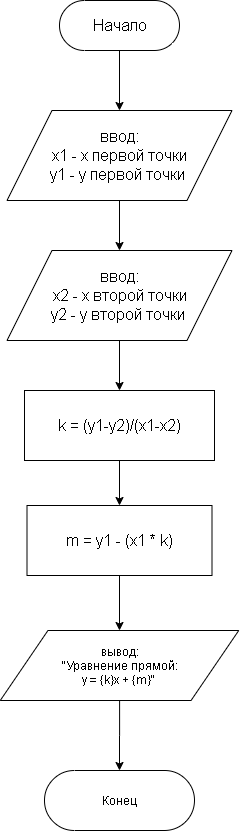

The diagram above was exported from draw.io. Its source (the exported page's mxGraphModel, read from the mxfile embedded in the PNG):
<mxGraphModel dx="765" dy="523" grid="1" gridSize="10" guides="1" tooltips="1" connect="1" arrows="1" fold="1" page="1" pageScale="1" pageWidth="827" pageHeight="1169" math="0" shadow="0">
  <root>
    <mxCell id="WIyWlLk6GJQsqaUBKTNV-0" />
    <mxCell id="WIyWlLk6GJQsqaUBKTNV-1" parent="WIyWlLk6GJQsqaUBKTNV-0" />
    <mxCell id="PM7edeAzOUE2gBZJDNrb-9" style="edgeStyle=orthogonalEdgeStyle;rounded=0;orthogonalLoop=1;jettySize=auto;html=1;entryX=0.5;entryY=0;entryDx=0;entryDy=0;" edge="1" parent="WIyWlLk6GJQsqaUBKTNV-1" source="PM7edeAzOUE2gBZJDNrb-0" target="PM7edeAzOUE2gBZJDNrb-2">
      <mxGeometry relative="1" as="geometry" />
    </mxCell>
    <mxCell id="PM7edeAzOUE2gBZJDNrb-0" value="&lt;font style=&quot;font-size: 16px&quot;&gt;Начало&lt;/font&gt;" style="html=1;dashed=0;whitespace=wrap;shape=mxgraph.dfd.start" vertex="1" parent="WIyWlLk6GJQsqaUBKTNV-1">
      <mxGeometry x="250" y="80" width="120" height="50" as="geometry" />
    </mxCell>
    <mxCell id="PM7edeAzOUE2gBZJDNrb-10" style="edgeStyle=orthogonalEdgeStyle;rounded=0;orthogonalLoop=1;jettySize=auto;html=1;entryX=0.5;entryY=0;entryDx=0;entryDy=0;" edge="1" parent="WIyWlLk6GJQsqaUBKTNV-1" source="PM7edeAzOUE2gBZJDNrb-2" target="PM7edeAzOUE2gBZJDNrb-3">
      <mxGeometry relative="1" as="geometry" />
    </mxCell>
    <mxCell id="PM7edeAzOUE2gBZJDNrb-2" value="&lt;font size=&quot;3&quot;&gt;ввод:&lt;br&gt;x1 - x первой точки&lt;br&gt;y1 - y первой точки&amp;nbsp;&lt;br&gt;&lt;/font&gt;" style="shape=parallelogram;perimeter=parallelogramPerimeter;whiteSpace=wrap;html=1;dashed=0;" vertex="1" parent="WIyWlLk6GJQsqaUBKTNV-1">
      <mxGeometry x="197.5" y="190" width="225" height="90" as="geometry" />
    </mxCell>
    <mxCell id="PM7edeAzOUE2gBZJDNrb-11" style="edgeStyle=orthogonalEdgeStyle;rounded=0;orthogonalLoop=1;jettySize=auto;html=1;entryX=0.5;entryY=0;entryDx=0;entryDy=0;" edge="1" parent="WIyWlLk6GJQsqaUBKTNV-1" source="PM7edeAzOUE2gBZJDNrb-3" target="PM7edeAzOUE2gBZJDNrb-4">
      <mxGeometry relative="1" as="geometry" />
    </mxCell>
    <mxCell id="PM7edeAzOUE2gBZJDNrb-3" value="&lt;font size=&quot;3&quot;&gt;ввод:&lt;br&gt;x2 - x второй точки&lt;br&gt;y2 - y второй точки&amp;nbsp;&lt;br&gt;&lt;/font&gt;" style="shape=parallelogram;perimeter=parallelogramPerimeter;whiteSpace=wrap;html=1;dashed=0;" vertex="1" parent="WIyWlLk6GJQsqaUBKTNV-1">
      <mxGeometry x="197.5" y="330" width="225" height="90" as="geometry" />
    </mxCell>
    <mxCell id="PM7edeAzOUE2gBZJDNrb-12" style="edgeStyle=orthogonalEdgeStyle;rounded=0;orthogonalLoop=1;jettySize=auto;html=1;" edge="1" parent="WIyWlLk6GJQsqaUBKTNV-1" source="PM7edeAzOUE2gBZJDNrb-4" target="PM7edeAzOUE2gBZJDNrb-6">
      <mxGeometry relative="1" as="geometry" />
    </mxCell>
    <mxCell id="PM7edeAzOUE2gBZJDNrb-4" value="&lt;font size=&quot;3&quot;&gt;k = (y1-y2)/(x1-x2)&lt;/font&gt;" style="html=1;dashed=0;whitespace=wrap;" vertex="1" parent="WIyWlLk6GJQsqaUBKTNV-1">
      <mxGeometry x="215" y="470" width="190" height="70" as="geometry" />
    </mxCell>
    <mxCell id="PM7edeAzOUE2gBZJDNrb-13" style="edgeStyle=orthogonalEdgeStyle;rounded=0;orthogonalLoop=1;jettySize=auto;html=1;entryX=0.5;entryY=0;entryDx=0;entryDy=0;" edge="1" parent="WIyWlLk6GJQsqaUBKTNV-1" source="PM7edeAzOUE2gBZJDNrb-6" target="PM7edeAzOUE2gBZJDNrb-7">
      <mxGeometry relative="1" as="geometry" />
    </mxCell>
    <mxCell id="PM7edeAzOUE2gBZJDNrb-6" value="&lt;font size=&quot;3&quot;&gt;m = y1 - (x1 * k)&lt;/font&gt;" style="html=1;dashed=0;whitespace=wrap;" vertex="1" parent="WIyWlLk6GJQsqaUBKTNV-1">
      <mxGeometry x="217.5" y="585" width="185" height="70" as="geometry" />
    </mxCell>
    <mxCell id="PM7edeAzOUE2gBZJDNrb-14" style="edgeStyle=orthogonalEdgeStyle;rounded=0;orthogonalLoop=1;jettySize=auto;html=1;" edge="1" parent="WIyWlLk6GJQsqaUBKTNV-1" source="PM7edeAzOUE2gBZJDNrb-7" target="PM7edeAzOUE2gBZJDNrb-8">
      <mxGeometry relative="1" as="geometry" />
    </mxCell>
    <mxCell id="PM7edeAzOUE2gBZJDNrb-7" value="вывод:&lt;br&gt;&quot;Уравнение прямой:&lt;br&gt;y = {k}x + {m}&quot;&amp;nbsp;" style="shape=parallelogram;perimeter=parallelogramPerimeter;whiteSpace=wrap;html=1;dashed=0;" vertex="1" parent="WIyWlLk6GJQsqaUBKTNV-1">
      <mxGeometry x="190.75" y="710" width="238.5" height="70" as="geometry" />
    </mxCell>
    <mxCell id="PM7edeAzOUE2gBZJDNrb-8" value="Конец" style="html=1;dashed=0;whitespace=wrap;shape=mxgraph.dfd.start" vertex="1" parent="WIyWlLk6GJQsqaUBKTNV-1">
      <mxGeometry x="235" y="850" width="150" height="60" as="geometry" />
    </mxCell>
  </root>
</mxGraphModel>